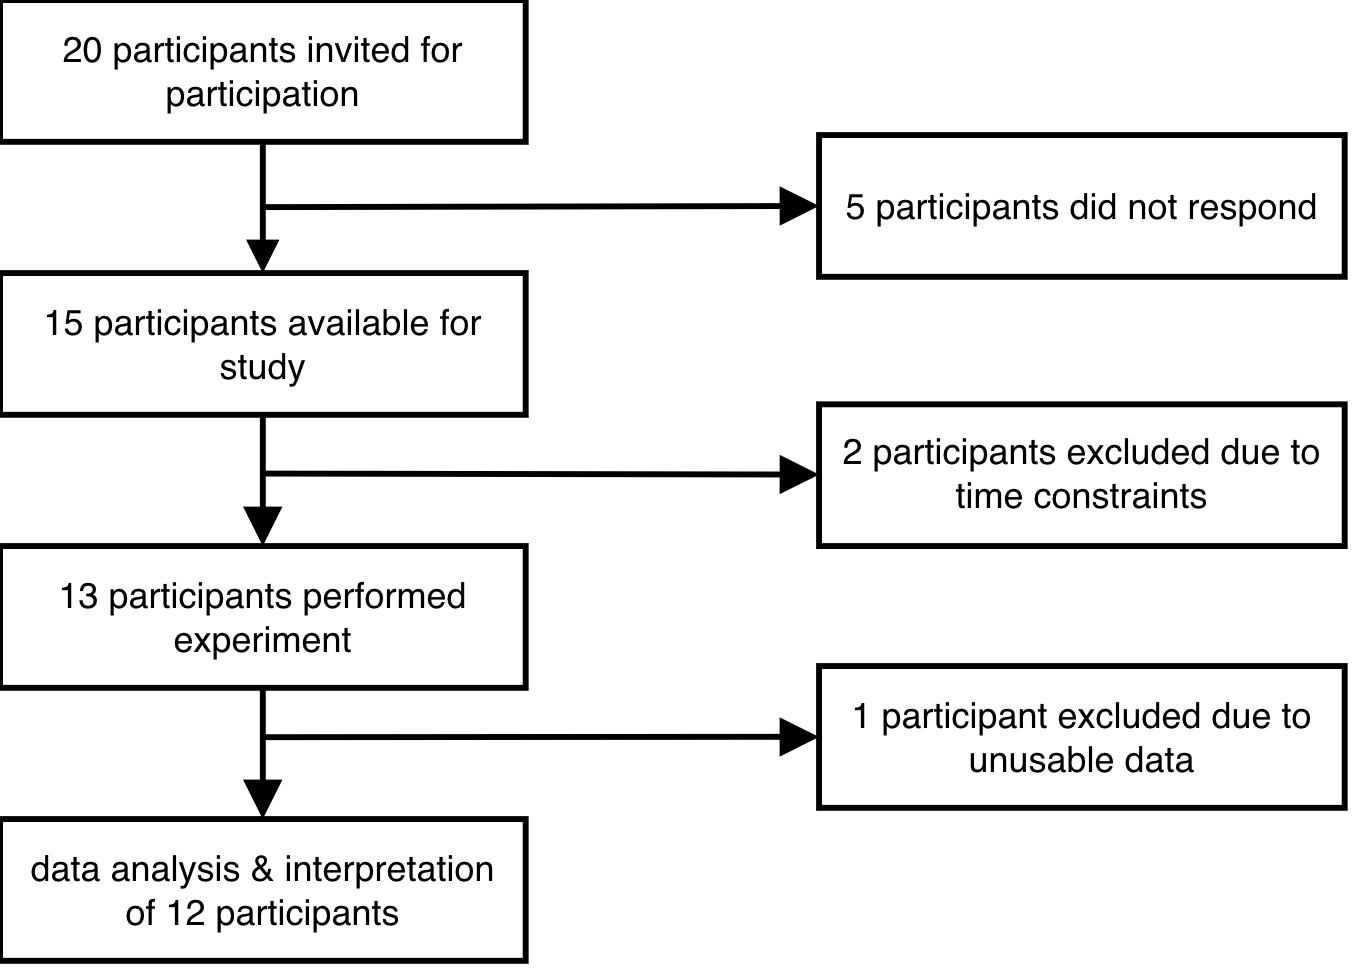

The diagram above was exported from draw.io. Its source (the exported page's mxGraphModel, read from the mxfile embedded in the PNG):
<mxGraphModel dx="1529" dy="997" grid="1" gridSize="10" guides="1" tooltips="1" connect="1" arrows="1" fold="1" page="1" pageScale="1" pageWidth="827" pageHeight="1169" math="0" shadow="0">
  <root>
    <mxCell id="0" />
    <mxCell id="1" parent="0" />
    <mxCell id="VosB85l46GYxzzM4ZZVY-1" style="edgeStyle=none;curved=1;rounded=0;orthogonalLoop=1;jettySize=auto;html=1;exitX=0.5;exitY=1;exitDx=0;exitDy=0;entryX=0.5;entryY=0;entryDx=0;entryDy=0;fontSize=12;strokeWidth=1.9685;endArrow=block;endFill=1;" parent="1" source="VosB85l46GYxzzM4ZZVY-2" target="VosB85l46GYxzzM4ZZVY-4" edge="1">
      <mxGeometry relative="1" as="geometry" />
    </mxCell>
    <mxCell id="VosB85l46GYxzzM4ZZVY-2" value="20 participants invited for participation" style="rounded=0;whiteSpace=wrap;html=1;fillColor=none;strokeColor=default;glass=0;strokeWidth=1.9685;" parent="1" vertex="1">
      <mxGeometry x="41.00250000000051" y="40" width="175.1965" height="47.244" as="geometry" />
    </mxCell>
    <mxCell id="VosB85l46GYxzzM4ZZVY-3" style="edgeStyle=none;curved=1;rounded=0;orthogonalLoop=1;jettySize=auto;html=1;exitX=0.5;exitY=1;exitDx=0;exitDy=0;entryX=0.5;entryY=0;entryDx=0;entryDy=0;fontSize=12;startSize=8;endSize=8;strokeWidth=1.9685;endArrow=block;endFill=1;" parent="1" source="VosB85l46GYxzzM4ZZVY-4" target="VosB85l46GYxzzM4ZZVY-6" edge="1">
      <mxGeometry relative="1" as="geometry" />
    </mxCell>
    <mxCell id="VosB85l46GYxzzM4ZZVY-4" value="15 participants available for study" style="rounded=0;whiteSpace=wrap;html=1;fillColor=none;strokeColor=default;glass=0;strokeWidth=1.9685;" parent="1" vertex="1">
      <mxGeometry x="41" y="131" width="175.1965" height="47.244" as="geometry" />
    </mxCell>
    <mxCell id="VosB85l46GYxzzM4ZZVY-5" style="edgeStyle=none;curved=1;rounded=0;orthogonalLoop=1;jettySize=auto;html=1;exitX=0.5;exitY=1;exitDx=0;exitDy=0;entryX=0.5;entryY=0;entryDx=0;entryDy=0;fontSize=12;startSize=8;endSize=8;strokeWidth=1.9685;endArrow=block;endFill=1;" parent="1" source="VosB85l46GYxzzM4ZZVY-6" target="VosB85l46GYxzzM4ZZVY-7" edge="1">
      <mxGeometry relative="1" as="geometry" />
    </mxCell>
    <mxCell id="VosB85l46GYxzzM4ZZVY-6" value="13 participants performed experiment" style="rounded=0;whiteSpace=wrap;html=1;fillColor=none;strokeColor=default;glass=0;strokeWidth=1.9685;" parent="1" vertex="1">
      <mxGeometry x="41" y="222" width="175.1965" height="47.244" as="geometry" />
    </mxCell>
    <mxCell id="VosB85l46GYxzzM4ZZVY-7" value="&lt;div&gt;data analysis &amp;amp; interpretation&lt;/div&gt;&lt;div&gt;of 12 participants&lt;/div&gt;" style="rounded=0;whiteSpace=wrap;html=1;fillColor=none;strokeColor=default;glass=0;strokeWidth=1.9685;" parent="1" vertex="1">
      <mxGeometry x="41" y="313" width="175.1965" height="47.244" as="geometry" />
    </mxCell>
    <mxCell id="VosB85l46GYxzzM4ZZVY-8" value="5 participants did not respond" style="rounded=0;whiteSpace=wrap;html=1;fillColor=none;strokeColor=default;glass=0;strokeWidth=1.9685;" parent="1" vertex="1">
      <mxGeometry x="314" y="85" width="175.1965" height="47.244" as="geometry" />
    </mxCell>
    <mxCell id="VosB85l46GYxzzM4ZZVY-9" value="" style="endArrow=block;html=1;rounded=0;fontSize=12;startSize=8;endSize=8;curved=1;entryX=0;entryY=0.5;entryDx=0;entryDy=0;strokeWidth=1.9685;endFill=1;" parent="1" target="VosB85l46GYxzzM4ZZVY-8" edge="1">
      <mxGeometry width="50" height="50" relative="1" as="geometry">
        <mxPoint x="128" y="109" as="sourcePoint" />
        <mxPoint x="320" y="299" as="targetPoint" />
      </mxGeometry>
    </mxCell>
    <mxCell id="VosB85l46GYxzzM4ZZVY-10" value="2 participants excluded due to time constraints" style="rounded=0;whiteSpace=wrap;html=1;fillColor=none;strokeColor=default;glass=0;strokeWidth=1.9685;" parent="1" vertex="1">
      <mxGeometry x="314" y="174.76000000000002" width="175.1965" height="47.244" as="geometry" />
    </mxCell>
    <mxCell id="VosB85l46GYxzzM4ZZVY-11" value="1 participant excluded due to unusable data" style="rounded=0;whiteSpace=wrap;html=1;fillColor=none;strokeColor=default;glass=0;strokeWidth=1.9685;" parent="1" vertex="1">
      <mxGeometry x="314" y="262" width="175.1965" height="47.244" as="geometry" />
    </mxCell>
    <mxCell id="VosB85l46GYxzzM4ZZVY-12" value="" style="endArrow=block;html=1;rounded=0;fontSize=12;startSize=8;endSize=8;curved=1;strokeWidth=1.9685;endFill=1;" parent="1" target="VosB85l46GYxzzM4ZZVY-10" edge="1">
      <mxGeometry width="50" height="50" relative="1" as="geometry">
        <mxPoint x="127.94459999999998" y="197.88" as="sourcePoint" />
        <mxPoint x="314" y="197.88" as="targetPoint" />
      </mxGeometry>
    </mxCell>
    <mxCell id="VosB85l46GYxzzM4ZZVY-13" value="" style="endArrow=block;html=1;rounded=0;fontSize=12;startSize=8;endSize=8;curved=1;strokeWidth=1.9685;endFill=1;entryX=0;entryY=0.5;entryDx=0;entryDy=0;" parent="1" target="VosB85l46GYxzzM4ZZVY-11" edge="1">
      <mxGeometry width="50" height="50" relative="1" as="geometry">
        <mxPoint x="127.94459999999998" y="285.76" as="sourcePoint" />
        <mxPoint x="451" y="205.39999999999998" as="targetPoint" />
      </mxGeometry>
    </mxCell>
  </root>
</mxGraphModel>